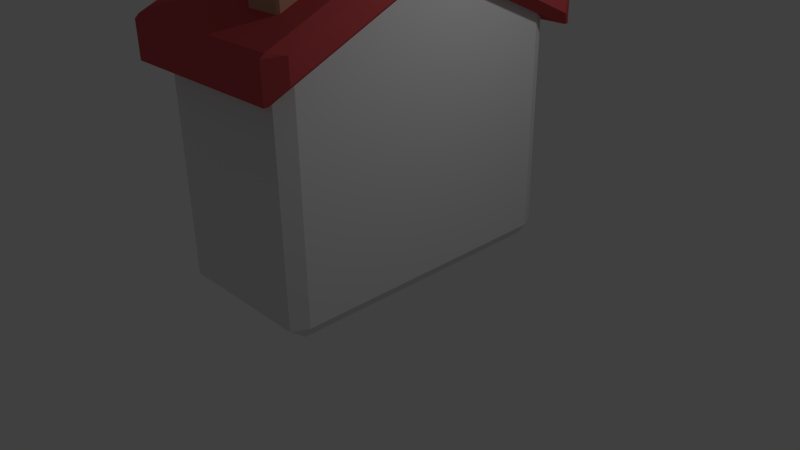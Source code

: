 # Source: House.blend  (saved by Blender 2.65.0; exported with 4.5.12 LTS)
import bpy
from mathutils import Matrix  # noqa: F401  (used for matrix-valued properties, if any)

bpy.ops.wm.read_factory_settings(use_empty=True)
scene = bpy.context.scene
scene.name = 'Scene'

# ---- collections
col_collection_1 = bpy.data.collections.new('Collection 1'); scene.collection.children.link(col_collection_1)

# ---- materials (node trees are filled in below, after node groups)
mat_lp_brown = bpy.data.materials.new('LP_Brown')
mat_lp_brown.alpha_threshold = 0.0
mat_lp_brown.use_transparent_shadow = False
mat_lp_brown.diffuse_color = (0.56, 0.299, 0.205, 1.0)
mat_lp_brown.roughness = 0.5
mat_lp_brown.line_color = (0.0, 0.0, 0.0, 1.0)
mat_lp_lightblue = bpy.data.materials.new('LP_LightBlue')
mat_lp_lightblue.alpha_threshold = 0.0
mat_lp_lightblue.use_transparent_shadow = False
mat_lp_lightblue.diffuse_color = (0.55, 0.8, 0.95, 1.0)
mat_lp_lightblue.roughness = 0.5
mat_lp_lightblue.line_color = (0.0, 0.0, 0.0, 1.0)
mat_lp_red = bpy.data.materials.new('LP_Red')
mat_lp_red.alpha_threshold = 0.0
mat_lp_red.use_transparent_shadow = False
mat_lp_red.diffuse_color = (0.581, 0.08, 0.086, 1.0)
mat_lp_red.roughness = 0.5
mat_lp_red.line_color = (0.0, 0.0, 0.0, 1.0)
mat_lp_offwhite = bpy.data.materials.new('LP_Offwhite')
mat_lp_offwhite.alpha_threshold = 0.0
mat_lp_offwhite.use_transparent_shadow = False
mat_lp_offwhite.roughness = 0.5
mat_lp_offwhite.line_color = (0.0, 0.0, 0.0, 1.0)

# ---- material node trees

# ---- world
world_world = bpy.data.worlds.new('World'); scene.world = world_world
world_world.color = (0.05088, 0.05088, 0.05088)
world_world.use_sun_shadow = False
world_world.sun_shadow_jitter_overblur = 0.0
world_world.cycles.sampling_method = 'MANUAL'
world_world.cycles.sample_map_resolution = 256

# ---- cameras
cam_camera = bpy.data.cameras.new('Camera')
cam_camera.clip_end = 100.0
cam_camera.lens = 35.0
cam_camera.sensor_width = 32.0
cam_camera.sensor_height = 18.0
cam_camera.ortho_scale = 7.314
cam_camera.dof.focus_distance = 0.0
cam_camera.dof.aperture_fstop = 128.0

# ---- lights
light_lamp = bpy.data.lights.new('Lamp', 'POINT')
light_lamp.transmission_factor = 0.0
light_lamp.cutoff_distance = 30.0
light_lamp.energy = 100.0
light_lamp.shadow_buffer_clip_start = 1.001
light_lamp.shadow_soft_size = 0.1
light_lamp.shadow_maximum_resolution = 0.006
light_lamp.use_absolute_resolution = True
light_lamp.cycles.use_multiple_importance_sampling = False

# ---- meshes
me_cube_006 = bpy.data.meshes.new('Cube.006')
me_cube_006.from_pydata([(-10.0, -1.0, 0.0), (-10.0, 1.0, 0.0), (-7.2, 1.0, 0.0), (-7.2, -1.0, 0.0), (-10.0, -1.0, 2.0), (-10.0, 1.0, 2.0), (-7.2, 1.0, 2.0), (-7.2, -1.0, 2.0)], [], [(4, 5, 1, 0), (5, 6, 2, 1), (6, 7, 3, 2), (7, 4, 0, 3), (0, 1, 2, 3), (7, 6, 5, 4)])
me_cube_006.materials.append(mat_lp_brown)
me_cube_006.use_remesh_preserve_volume = False
me_cube_006.use_remesh_preserve_attributes = False
me_cube_006.use_mirror_vertex_groups = False
me_cube_006.update()
me_cube_005 = bpy.data.meshes.new('Cube.005')
me_cube_005.from_pydata([(-18.0, 2.0, 3.0), (-18.0, 4.0, 3.0), (-16.0, 4.0, 3.0), (-16.0, 2.0, 3.0), (-18.0, 2.0, 5.0), (-18.0, 4.0, 5.0), (-16.0, 4.0, 5.0), (-16.0, 2.0, 5.0)], [], [(4, 5, 1, 0), (5, 6, 2, 1), (6, 7, 3, 2), (7, 4, 0, 3), (0, 1, 2, 3), (7, 6, 5, 4)])
me_cube_005.materials.append(mat_lp_lightblue)
me_cube_005.use_remesh_preserve_volume = False
me_cube_005.use_remesh_preserve_attributes = False
me_cube_005.use_mirror_vertex_groups = False
me_cube_005.update()
me_cube_004 = bpy.data.meshes.new('Cube.004')
me_cube_004.from_pydata([(-18.0, -4.0, 3.0), (-18.0, -2.0, 3.0), (-16.0, -2.0, 3.0), (-16.0, -4.0, 3.0), (-18.0, -4.0, 5.0), (-18.0, -2.0, 5.0), (-16.0, -2.0, 5.0), (-16.0, -4.0, 5.0)], [], [(4, 5, 1, 0), (5, 6, 2, 1), (6, 7, 3, 2), (7, 4, 0, 3), (0, 1, 2, 3), (7, 6, 5, 4)])
me_cube_004.materials.append(mat_lp_lightblue)
me_cube_004.use_remesh_preserve_volume = False
me_cube_004.use_remesh_preserve_attributes = False
me_cube_004.use_mirror_vertex_groups = False
me_cube_004.update()
me_cube_003 = bpy.data.meshes.new('Cube.003')
me_cube_003.from_pydata([(-18.0, -1.0, 0.125), (-18.0, 1.0, 0.125), (-16.0, 1.0, 0.125), (-16.0, -1.0, 0.125), (-18.0, -1.0, 2.125), (-18.0, 1.0, 2.125), (-16.0, 1.0, 2.125), (-16.0, -1.0, 2.125)], [], [(4, 5, 1, 0), (5, 6, 2, 1), (6, 7, 3, 2), (7, 4, 0, 3), (0, 1, 2, 3), (7, 6, 5, 4)])
me_cube_003.materials.append(mat_lp_brown)
me_cube_003.use_remesh_preserve_volume = False
me_cube_003.use_remesh_preserve_attributes = False
me_cube_003.use_mirror_vertex_groups = False
me_cube_003.update()
me_cube_002 = bpy.data.meshes.new('Cube.002')
me_cube_002.from_pydata([(-1.0, -1.0, -1.0), (-1.0, 1.0, -1.0), (1.0, 1.0, -1.0), (1.0, -1.0, -1.0), (-1.0, -1.0, 1.0), (-1.0, 1.0, 1.0), (1.0, 1.0, 1.0), (1.0, -1.0, 1.0)], [], [(4, 5, 1, 0), (5, 6, 2, 1), (6, 7, 3, 2), (7, 4, 0, 3), (0, 1, 2, 3), (7, 6, 5, 4)])
me_cube_002.materials.append(mat_lp_brown)
me_cube_002.use_remesh_preserve_volume = False
me_cube_002.use_remesh_preserve_attributes = False
me_cube_002.use_mirror_vertex_groups = False
me_cube_002.update()
me_cube_001 = bpy.data.meshes.new('Cube.001')
me_cube_001.from_pydata([(-1.0, -1.0, 11.0), (-1.0, 1.0, 11.0), (1.0, 1.0, 11.0), (1.0, -1.0, 11.0), (-1.0, -1.0, 13.0), (-1.0, 1.0, 13.0), (1.0, 1.0, 13.0), (1.0, -1.0, 13.0), (-1.0, 0.0, 17.0), (-1.0, 0.0, 15.0), (1.0, 0.0, 17.0), (1.0, 0.0, 15.0)], [], [(8, 5, 1, 9), (5, 6, 2, 1), (10, 7, 3, 11), (7, 4, 0, 3), (9, 1, 2, 11), (10, 6, 5, 8), (4, 8, 9, 0), (6, 10, 11, 2), (0, 9, 11, 3), (7, 10, 8, 4)])
me_cube_001.materials.append(mat_lp_red)
me_cube_001.use_remesh_preserve_volume = False
me_cube_001.use_remesh_preserve_attributes = False
me_cube_001.use_mirror_vertex_groups = False
me_cube_001.update()
me_cube = bpy.data.meshes.new('Cube')
me_cube.from_pydata([(1.0, 1.0, 0.0), (1.0, -1.0, 0.0), (-1.0, -1.0, 0.0), (-1.0, 1.0, 0.0), (1.0, 1.0, 1.95), (1.0, -1.0, 1.95), (-1.0, -1.0, 1.95), (-1.0, 1.0, 1.95), (1.0, -5.364e-07, 2.55), (-1.0, 1.788e-07, 2.55)], [], [(0, 1, 2, 3), (0, 4, 8, 5, 1), (1, 5, 6, 2), (2, 6, 9, 7, 3), (4, 0, 3, 7)])
me_cube.materials.append(mat_lp_offwhite)
me_cube.use_remesh_preserve_volume = False
me_cube.use_remesh_preserve_attributes = False
me_cube.use_mirror_vertex_groups = False
me_cube.update()

# ---- objects
ob_cube_006 = bpy.data.objects.new('Cube.006', me_cube_006)
ob_cube_005 = bpy.data.objects.new('Cube.005', me_cube_005)
ob_cube_004 = bpy.data.objects.new('Cube.004', me_cube_004)
ob_cube_003 = bpy.data.objects.new('Cube.003', me_cube_003)
ob_cube_002 = bpy.data.objects.new('Cube.002', me_cube_002)
ob_cube_001 = bpy.data.objects.new('Cube.001', me_cube_001)
ob_cube = bpy.data.objects.new('Cube', me_cube)
ob_lamp = bpy.data.objects.new('Lamp', light_lamp)
ob_camera = bpy.data.objects.new('Camera', cam_camera)

# ---- transforms, parenting, visibility, modifiers, constraints
ob_cube_006.location = (0.0, 0.0, 0.0)
ob_cube_006.scale = (0.125, 0.75, 0.0625)
ob_cube_006.lineart.crease_threshold = 0.0
_m = ob_cube_006.modifiers.new('Bevel', 'BEVEL')
_m.limit_method = 'NONE'
_m.spread = 0.0
ob_cube_005.location = (0.0, -1.192e-07, 0.0)
ob_cube_005.scale = (0.0625, 0.375, 0.5)
ob_cube_005.lineart.crease_threshold = 0.0
_m = ob_cube_005.modifiers.new('Bevel', 'BEVEL')
_m.limit_method = 'NONE'
_m.spread = 0.0
ob_cube_004.location = (0.0, 1.192e-07, 0.0)
ob_cube_004.scale = (0.0625, 0.375, 0.5)
ob_cube_004.lineart.crease_threshold = 0.0
_m = ob_cube_004.modifiers.new('Bevel', 'BEVEL')
_m.limit_method = 'NONE'
_m.spread = 0.0
ob_cube_003.location = (0.0, 0.0, 0.0)
ob_cube_003.scale = (0.0625, 0.5, 1.0)
ob_cube_003.lineart.crease_threshold = 0.0
_m = ob_cube_003.modifiers.new('Bevel', 'BEVEL')
_m.limit_method = 'NONE'
_m.spread = 0.0
ob_cube_002.location = (0.5, -1.5, 3.75)
ob_cube_002.scale = (0.25, 0.25, 0.375)
ob_cube_002.lineart.crease_threshold = 0.0
_m = ob_cube_002.modifiers.new('Bevel', 'BEVEL')
_m.limit_method = 'NONE'
_m.spread = 0.0
ob_cube_001.location = (0.0, 0.0, 0.0)
ob_cube_001.scale = (1.25, 2.25, 0.25)
ob_cube_001.lineart.crease_threshold = 0.0
_m = ob_cube_001.modifiers.new('Bevel', 'BEVEL')
_m.limit_method = 'NONE'
_m.spread = 0.0
ob_cube.location = (0.0, 0.0, 0.0)
ob_cube.scale = (1.0, 2.0, 1.5)
ob_cube.lock_rotations_4d = False
ob_cube.empty_display_type = 'ARROWS'
ob_cube.lineart.crease_threshold = 0.0
_m = ob_cube.modifiers.new('Bevel', 'BEVEL')
_m.limit_method = 'NONE'
_m.spread = 0.0
ob_lamp.location = (4.076, 1.005, 5.904)
ob_lamp.rotation_euler = (0.6503, 0.05522, 1.866)
ob_lamp.lock_rotations_4d = False
ob_lamp.empty_display_type = 'ARROWS'
ob_lamp.color = (0.0, 0.0, 0.0, 0.0)
ob_lamp.lineart.crease_threshold = 0.0
ob_camera.location = (7.481, -6.508, 5.344)
ob_camera.rotation_euler = (1.109, 0.01082, 0.8149)
ob_camera.lock_rotations_4d = False
ob_camera.empty_display_type = 'ARROWS'
ob_camera.color = (0.0, 0.0, 0.0, 0.0)
ob_camera.display_type = 'WIRE'
ob_camera.lineart.crease_threshold = 0.0

# ---- collection membership
col_collection_1.objects.link(ob_cube_006)
col_collection_1.objects.link(ob_cube_005)
col_collection_1.objects.link(ob_cube_004)
col_collection_1.objects.link(ob_cube_003)
col_collection_1.objects.link(ob_cube_002)
col_collection_1.objects.link(ob_cube_001)
col_collection_1.objects.link(ob_cube)
col_collection_1.objects.link(ob_lamp)
col_collection_1.objects.link(ob_camera)

# ---- scene / render settings (as saved in the file)
scene.camera = ob_camera
scene.frame_start = 1; scene.frame_end = 250; scene.frame_set(1)
scene.render.engine = 'BLENDER_EEVEE_NEXT'
scene.render.image_settings.color_mode = 'RGB'
scene.render.image_settings.compression = 90
scene.render.resolution_percentage = 50
scene.render.dither_intensity = 0.0
scene.render.bake_margin = 2
scene.render.bake_bias = 0.0
scene.cycles.use_denoising = False
scene.cycles.samples = 10
scene.cycles.sampling_pattern = 'TABULATED_SOBOL'
scene.cycles.light_sampling_threshold = 0.0
scene.cycles.use_adaptive_sampling = False
scene.cycles.use_light_tree = False
scene.cycles.blur_glossy = 0.0
scene.cycles.volume_bounces = 1
scene.cycles.pixel_filter_type = 'GAUSSIAN'
scene.cycles.sample_clamp_indirect = 0.0
scene.view_settings.view_transform = 'Standard'
bpy.context.view_layer.update()

